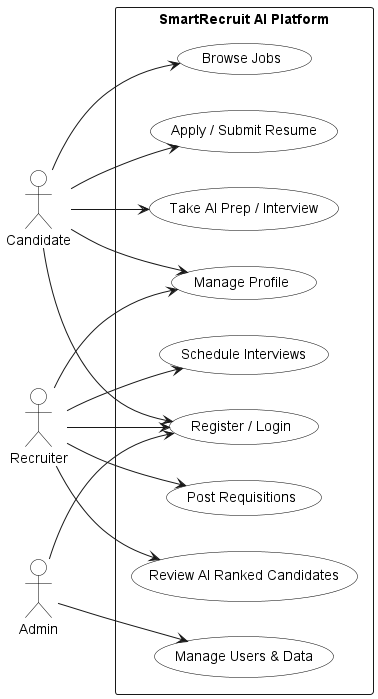

The diagram above was rendered by PlantUML. Its source (embedded in the PNG):
@startuml
skinparam backgroundColor white
skinparam usecase {
    BackgroundColor white
    BorderColor black
}
skinparam actor {
    BackgroundColor white
    BorderColor black
}
left to right direction
actor "Candidate" as C
actor "Recruiter" as R
actor "Admin" as A

rectangle "SmartRecruit AI Platform" {
    usecase "Register / Login" as UC1
    usecase "Manage Profile" as UC2
    usecase "Browse Jobs" as UC3
    usecase "Apply / Submit Resume" as UC4
    usecase "Take AI Prep / Interview" as UC5
    usecase "Post Requisitions" as UC6
    usecase "Review AI Ranked Candidates" as UC7
    usecase "Schedule Interviews" as UC8
    usecase "Manage Users & Data" as UC9
}

C --> UC1
C --> UC2
C --> UC3
C --> UC4
C --> UC5

R --> UC1
R --> UC2
R --> UC6
R --> UC7
R --> UC8

A --> UC1
A --> UC9
@enduml